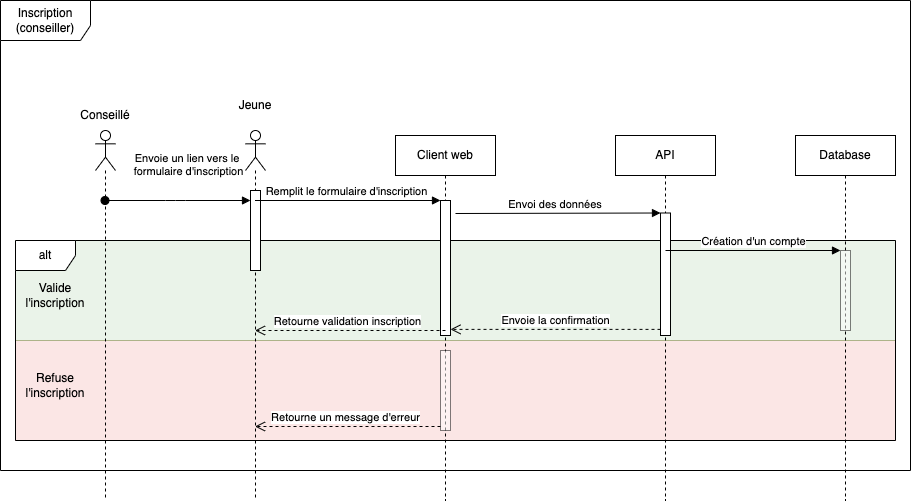

The diagram above was exported from draw.io. Its source (the exported page's mxGraphModel, read from the mxfile embedded in the PNG):
<mxGraphModel dx="1499" dy="1869" grid="0" gridSize="10" guides="1" tooltips="1" connect="1" arrows="1" fold="1" page="1" pageScale="1" pageWidth="827" pageHeight="1169" math="0" shadow="0">
  <root>
    <mxCell id="0" />
    <mxCell id="1" parent="0" />
    <mxCell id="2" value="Inscription (conseiller)" style="shape=umlFrame;whiteSpace=wrap;html=1;width=90;height=40;" parent="1" vertex="1">
      <mxGeometry x="-125" y="-20" width="910" height="470" as="geometry" />
    </mxCell>
    <mxCell id="17" value="" style="rounded=0;whiteSpace=wrap;html=1;fillColor=#f8cecc;strokeColor=#b85450;gradientDirection=north;opacity=50;" parent="1" vertex="1">
      <mxGeometry x="-110" y="320" width="880" height="100" as="geometry" />
    </mxCell>
    <mxCell id="18" value="" style="rounded=0;whiteSpace=wrap;html=1;strokeColor=#82b366;fillColor=#d5e8d4;gradientDirection=north;opacity=50;" parent="1" vertex="1">
      <mxGeometry x="-110" y="220" width="880" height="100" as="geometry" />
    </mxCell>
    <mxCell id="16" value="alt" style="shape=umlFrame;whiteSpace=wrap;html=1;" parent="1" vertex="1">
      <mxGeometry x="-110" y="220" width="880" height="200" as="geometry" />
    </mxCell>
    <mxCell id="3" value="" style="shape=umlLifeline;participant=umlActor;perimeter=lifelinePerimeter;whiteSpace=wrap;html=1;container=1;collapsible=0;recursiveResize=0;verticalAlign=top;spacingTop=36;outlineConnect=0;" parent="1" vertex="1">
      <mxGeometry x="120" y="110" width="20" height="370" as="geometry" />
    </mxCell>
    <mxCell id="34" value="" style="html=1;points=[];perimeter=orthogonalPerimeter;" parent="3" vertex="1">
      <mxGeometry x="5" y="60" width="10" height="80" as="geometry" />
    </mxCell>
    <mxCell id="4" value="Jeune" style="text;html=1;strokeColor=none;fillColor=none;align=center;verticalAlign=middle;whiteSpace=wrap;rounded=0;" parent="1" vertex="1">
      <mxGeometry x="100" y="70" width="60" height="30" as="geometry" />
    </mxCell>
    <mxCell id="5" value="Client web" style="shape=umlLifeline;perimeter=lifelinePerimeter;whiteSpace=wrap;html=1;container=1;collapsible=0;recursiveResize=0;outlineConnect=0;" parent="1" vertex="1">
      <mxGeometry x="270" y="115" width="100" height="365" as="geometry" />
    </mxCell>
    <mxCell id="8" value="" style="html=1;points=[];perimeter=orthogonalPerimeter;" parent="5" vertex="1">
      <mxGeometry x="45" y="65" width="10" height="135" as="geometry" />
    </mxCell>
    <mxCell id="28" value="" style="html=1;points=[];perimeter=orthogonalPerimeter;rounded=0;strokeColor=default;fillColor=default;gradientColor=none;gradientDirection=north;opacity=50;" parent="5" vertex="1">
      <mxGeometry x="45" y="215" width="10" height="80" as="geometry" />
    </mxCell>
    <mxCell id="6" value="API" style="shape=umlLifeline;perimeter=lifelinePerimeter;whiteSpace=wrap;html=1;container=1;collapsible=0;recursiveResize=0;outlineConnect=0;" parent="1" vertex="1">
      <mxGeometry x="490" y="115" width="100" height="365" as="geometry" />
    </mxCell>
    <mxCell id="11" value="" style="html=1;points=[];perimeter=orthogonalPerimeter;" parent="6" vertex="1">
      <mxGeometry x="45" y="77.5" width="10" height="122.5" as="geometry" />
    </mxCell>
    <mxCell id="9" value="Remplit le formulaire d'inscription" style="html=1;verticalAlign=bottom;endArrow=block;entryX=0;entryY=0;" parent="1" source="3" target="8" edge="1">
      <mxGeometry x="-0.0243" relative="1" as="geometry">
        <mxPoint x="250" y="180" as="sourcePoint" />
        <mxPoint x="1" as="offset" />
      </mxGeometry>
    </mxCell>
    <mxCell id="10" value="Retourne validation inscription" style="html=1;verticalAlign=bottom;endArrow=open;dashed=1;endSize=8;" parent="1" target="3" edge="1">
      <mxGeometry x="0.0243" relative="1" as="geometry">
        <mxPoint x="250" y="256" as="targetPoint" />
        <mxPoint x="320" y="310" as="sourcePoint" />
        <Array as="points">
          <mxPoint x="270" y="310" />
        </Array>
        <mxPoint as="offset" />
      </mxGeometry>
    </mxCell>
    <mxCell id="12" value="Envoi des données&amp;nbsp;" style="html=1;verticalAlign=bottom;endArrow=block;entryX=0;entryY=0;" parent="1" target="11" edge="1">
      <mxGeometry x="-0.0194" relative="1" as="geometry">
        <mxPoint x="330" y="193" as="sourcePoint" />
        <mxPoint as="offset" />
      </mxGeometry>
    </mxCell>
    <mxCell id="13" value="Envoie la confirmation" style="html=1;verticalAlign=bottom;endArrow=open;dashed=1;endSize=8;exitX=0;exitY=0.95;" parent="1" source="11" target="8" edge="1">
      <mxGeometry relative="1" as="geometry">
        <mxPoint x="460" y="268.5" as="targetPoint" />
      </mxGeometry>
    </mxCell>
    <mxCell id="14" value="Database" style="shape=umlLifeline;perimeter=lifelinePerimeter;whiteSpace=wrap;html=1;container=1;collapsible=0;recursiveResize=0;outlineConnect=0;" parent="1" vertex="1">
      <mxGeometry x="670" y="115" width="100" height="365" as="geometry" />
    </mxCell>
    <mxCell id="21" value="" style="html=1;points=[];perimeter=orthogonalPerimeter;rounded=0;strokeColor=default;fillColor=default;gradientColor=none;gradientDirection=north;opacity=50;" parent="14" vertex="1">
      <mxGeometry x="45" y="115" width="10" height="80" as="geometry" />
    </mxCell>
    <mxCell id="19" value="Valide l'inscription" style="text;html=1;strokeColor=none;fillColor=none;align=center;verticalAlign=middle;whiteSpace=wrap;rounded=0;opacity=50;" parent="1" vertex="1">
      <mxGeometry x="-100" y="260" width="60" height="30" as="geometry" />
    </mxCell>
    <mxCell id="20" value="Refuse l'inscription" style="text;html=1;strokeColor=none;fillColor=none;align=center;verticalAlign=middle;whiteSpace=wrap;rounded=0;opacity=50;" parent="1" vertex="1">
      <mxGeometry x="-100" y="350" width="60" height="30" as="geometry" />
    </mxCell>
    <mxCell id="22" value="Création d'un compte" style="html=1;verticalAlign=bottom;endArrow=block;entryX=0;entryY=0;" parent="1" target="21" edge="1">
      <mxGeometry relative="1" as="geometry">
        <mxPoint x="540" y="230" as="sourcePoint" />
        <mxPoint as="offset" />
      </mxGeometry>
    </mxCell>
    <mxCell id="30" value="Retourne un message d'erreur" style="html=1;verticalAlign=bottom;endArrow=open;dashed=1;endSize=8;exitX=0;exitY=0.95;" parent="1" source="28" target="3" edge="1">
      <mxGeometry x="0.0243" relative="1" as="geometry">
        <mxPoint x="245" y="406" as="targetPoint" />
        <mxPoint as="offset" />
      </mxGeometry>
    </mxCell>
    <mxCell id="32" value="" style="shape=umlLifeline;participant=umlActor;perimeter=lifelinePerimeter;whiteSpace=wrap;html=1;container=1;collapsible=0;recursiveResize=0;verticalAlign=top;spacingTop=36;outlineConnect=0;size=40;" parent="1" vertex="1">
      <mxGeometry x="-30" y="110" width="20" height="370" as="geometry" />
    </mxCell>
    <mxCell id="33" value="Conseillé" style="text;html=1;strokeColor=none;fillColor=none;align=center;verticalAlign=middle;whiteSpace=wrap;rounded=0;" parent="1" vertex="1">
      <mxGeometry x="-50" y="80" width="60" height="30" as="geometry" />
    </mxCell>
    <mxCell id="35" value="Envoie un lien vers le &lt;br&gt;formulaire d'inscription" style="html=1;verticalAlign=bottom;startArrow=oval;endArrow=block;startSize=8;" parent="1" source="32" target="34" edge="1">
      <mxGeometry x="0.1449" y="20" relative="1" as="geometry">
        <mxPoint x="60" y="170" as="sourcePoint" />
        <Array as="points">
          <mxPoint x="50" y="180" />
        </Array>
        <mxPoint as="offset" />
      </mxGeometry>
    </mxCell>
  </root>
</mxGraphModel>